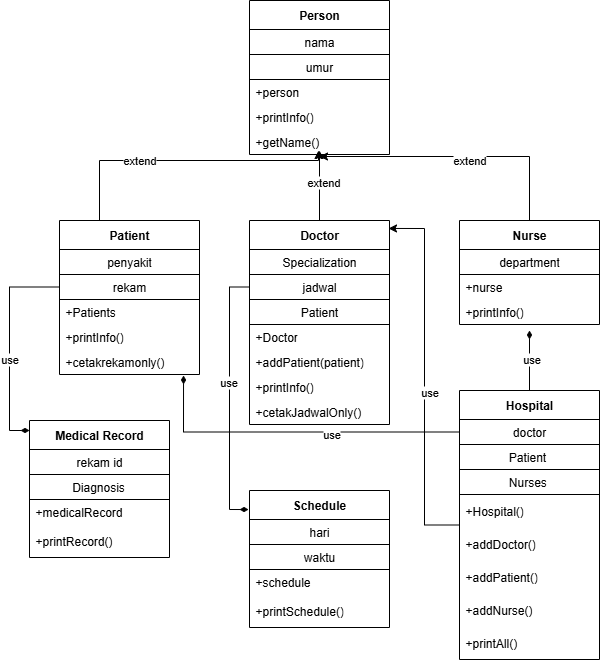

The diagram above was exported from draw.io. Its source (the exported page's mxGraphModel, read from the mxfile embedded in the PNG):
<mxGraphModel dx="864" dy="474" grid="1" gridSize="10" guides="1" tooltips="1" connect="1" arrows="1" fold="1" page="1" pageScale="1" pageWidth="850" pageHeight="1100" math="0" shadow="0">
  <root>
    <mxCell id="0" />
    <mxCell id="1" parent="0" />
    <mxCell id="cjzYDFjtzR255-8rXvOv-1" value="Person" style="swimlane;fontStyle=1;align=center;verticalAlign=middle;childLayout=stackLayout;horizontal=1;startSize=29;horizontalStack=0;resizeParent=1;resizeParentMax=0;resizeLast=0;collapsible=0;marginBottom=0;html=1;whiteSpace=wrap;" vertex="1" parent="1">
      <mxGeometry x="330" y="80" width="140" height="154" as="geometry" />
    </mxCell>
    <mxCell id="cjzYDFjtzR255-8rXvOv-2" value="nama" style="text;html=1;strokeColor=default;fillColor=none;align=center;verticalAlign=middle;spacingLeft=4;spacingRight=4;overflow=hidden;rotatable=0;points=[[0,0.5],[1,0.5]];portConstraint=eastwest;whiteSpace=wrap;" vertex="1" parent="cjzYDFjtzR255-8rXvOv-1">
      <mxGeometry y="29" width="140" height="25" as="geometry" />
    </mxCell>
    <mxCell id="cjzYDFjtzR255-8rXvOv-3" value="umur" style="text;html=1;strokeColor=default;fillColor=none;align=center;verticalAlign=middle;spacingLeft=4;spacingRight=4;overflow=hidden;rotatable=0;points=[[0,0.5],[1,0.5]];portConstraint=eastwest;whiteSpace=wrap;" vertex="1" parent="cjzYDFjtzR255-8rXvOv-1">
      <mxGeometry y="54" width="140" height="25" as="geometry" />
    </mxCell>
    <mxCell id="cjzYDFjtzR255-8rXvOv-5" value="+person" style="text;html=1;strokeColor=none;fillColor=none;align=left;verticalAlign=middle;spacingLeft=4;spacingRight=4;overflow=hidden;rotatable=0;points=[[0,0.5],[1,0.5]];portConstraint=eastwest;whiteSpace=wrap;" vertex="1" parent="cjzYDFjtzR255-8rXvOv-1">
      <mxGeometry y="79" width="140" height="25" as="geometry" />
    </mxCell>
    <mxCell id="cjzYDFjtzR255-8rXvOv-6" value="+printInfo()" style="text;html=1;strokeColor=none;fillColor=none;align=left;verticalAlign=middle;spacingLeft=4;spacingRight=4;overflow=hidden;rotatable=0;points=[[0,0.5],[1,0.5]];portConstraint=eastwest;whiteSpace=wrap;" vertex="1" parent="cjzYDFjtzR255-8rXvOv-1">
      <mxGeometry y="104" width="140" height="25" as="geometry" />
    </mxCell>
    <mxCell id="cjzYDFjtzR255-8rXvOv-7" value="+getName()" style="text;html=1;strokeColor=none;fillColor=none;align=left;verticalAlign=middle;spacingLeft=4;spacingRight=4;overflow=hidden;rotatable=0;points=[[0,0.5],[1,0.5]];portConstraint=eastwest;whiteSpace=wrap;" vertex="1" parent="cjzYDFjtzR255-8rXvOv-1">
      <mxGeometry y="129" width="140" height="25" as="geometry" />
    </mxCell>
    <mxCell id="cjzYDFjtzR255-8rXvOv-49" style="edgeStyle=orthogonalEdgeStyle;rounded=0;orthogonalLoop=1;jettySize=auto;html=1;" edge="1" parent="1" source="cjzYDFjtzR255-8rXvOv-8">
      <mxGeometry relative="1" as="geometry">
        <mxPoint x="400" y="230" as="targetPoint" />
      </mxGeometry>
    </mxCell>
    <mxCell id="cjzYDFjtzR255-8rXvOv-58" value="extend" style="edgeLabel;html=1;align=center;verticalAlign=middle;resizable=0;points=[];" vertex="1" connectable="0" parent="cjzYDFjtzR255-8rXvOv-49">
      <mxGeometry x="0.12" y="-3" relative="1" as="geometry">
        <mxPoint as="offset" />
      </mxGeometry>
    </mxCell>
    <mxCell id="cjzYDFjtzR255-8rXvOv-8" value="Doctor" style="swimlane;fontStyle=1;align=center;verticalAlign=middle;childLayout=stackLayout;horizontal=1;startSize=29;horizontalStack=0;resizeParent=1;resizeParentMax=0;resizeLast=0;collapsible=0;marginBottom=0;html=1;whiteSpace=wrap;" vertex="1" parent="1">
      <mxGeometry x="330" y="300" width="140" height="204" as="geometry" />
    </mxCell>
    <mxCell id="cjzYDFjtzR255-8rXvOv-9" value="Specialization" style="text;html=1;strokeColor=default;fillColor=none;align=center;verticalAlign=middle;spacingLeft=4;spacingRight=4;overflow=hidden;rotatable=0;points=[[0,0.5],[1,0.5]];portConstraint=eastwest;whiteSpace=wrap;" vertex="1" parent="cjzYDFjtzR255-8rXvOv-8">
      <mxGeometry y="29" width="140" height="25" as="geometry" />
    </mxCell>
    <mxCell id="cjzYDFjtzR255-8rXvOv-10" value="jadwal" style="text;html=1;strokeColor=default;fillColor=none;align=center;verticalAlign=middle;spacingLeft=4;spacingRight=4;overflow=hidden;rotatable=0;points=[[0,0.5],[1,0.5]];portConstraint=eastwest;whiteSpace=wrap;" vertex="1" parent="cjzYDFjtzR255-8rXvOv-8">
      <mxGeometry y="54" width="140" height="25" as="geometry" />
    </mxCell>
    <mxCell id="cjzYDFjtzR255-8rXvOv-11" value="Patient" style="text;html=1;strokeColor=default;fillColor=none;align=center;verticalAlign=middle;spacingLeft=4;spacingRight=4;overflow=hidden;rotatable=0;points=[[0,0.5],[1,0.5]];portConstraint=eastwest;whiteSpace=wrap;" vertex="1" parent="cjzYDFjtzR255-8rXvOv-8">
      <mxGeometry y="79" width="140" height="25" as="geometry" />
    </mxCell>
    <mxCell id="cjzYDFjtzR255-8rXvOv-12" value="+Doctor" style="text;html=1;strokeColor=none;fillColor=none;align=left;verticalAlign=middle;spacingLeft=4;spacingRight=4;overflow=hidden;rotatable=0;points=[[0,0.5],[1,0.5]];portConstraint=eastwest;whiteSpace=wrap;" vertex="1" parent="cjzYDFjtzR255-8rXvOv-8">
      <mxGeometry y="104" width="140" height="25" as="geometry" />
    </mxCell>
    <mxCell id="cjzYDFjtzR255-8rXvOv-13" value="+addPatient(patient)" style="text;html=1;strokeColor=none;fillColor=none;align=left;verticalAlign=middle;spacingLeft=4;spacingRight=4;overflow=hidden;rotatable=0;points=[[0,0.5],[1,0.5]];portConstraint=eastwest;whiteSpace=wrap;" vertex="1" parent="cjzYDFjtzR255-8rXvOv-8">
      <mxGeometry y="129" width="140" height="25" as="geometry" />
    </mxCell>
    <mxCell id="cjzYDFjtzR255-8rXvOv-14" value="+printInfo()" style="text;html=1;strokeColor=none;fillColor=none;align=left;verticalAlign=middle;spacingLeft=4;spacingRight=4;overflow=hidden;rotatable=0;points=[[0,0.5],[1,0.5]];portConstraint=eastwest;whiteSpace=wrap;" vertex="1" parent="cjzYDFjtzR255-8rXvOv-8">
      <mxGeometry y="154" width="140" height="25" as="geometry" />
    </mxCell>
    <mxCell id="cjzYDFjtzR255-8rXvOv-69" value="+cetakJadwalOnly()" style="text;html=1;strokeColor=none;fillColor=none;align=left;verticalAlign=middle;spacingLeft=4;spacingRight=4;overflow=hidden;rotatable=0;points=[[0,0.5],[1,0.5]];portConstraint=eastwest;whiteSpace=wrap;" vertex="1" parent="cjzYDFjtzR255-8rXvOv-8">
      <mxGeometry y="179" width="140" height="25" as="geometry" />
    </mxCell>
    <mxCell id="cjzYDFjtzR255-8rXvOv-15" value="Patient" style="swimlane;fontStyle=1;align=center;verticalAlign=middle;childLayout=stackLayout;horizontal=1;startSize=29;horizontalStack=0;resizeParent=1;resizeParentMax=0;resizeLast=0;collapsible=0;marginBottom=0;html=1;whiteSpace=wrap;" vertex="1" parent="1">
      <mxGeometry x="140" y="300" width="140" height="154" as="geometry" />
    </mxCell>
    <mxCell id="cjzYDFjtzR255-8rXvOv-16" value="penyakit" style="text;html=1;strokeColor=default;fillColor=none;align=center;verticalAlign=middle;spacingLeft=4;spacingRight=4;overflow=hidden;rotatable=0;points=[[0,0.5],[1,0.5]];portConstraint=eastwest;whiteSpace=wrap;" vertex="1" parent="cjzYDFjtzR255-8rXvOv-15">
      <mxGeometry y="29" width="140" height="25" as="geometry" />
    </mxCell>
    <mxCell id="cjzYDFjtzR255-8rXvOv-17" value="rekam" style="text;html=1;strokeColor=default;fillColor=none;align=center;verticalAlign=middle;spacingLeft=4;spacingRight=4;overflow=hidden;rotatable=0;points=[[0,0.5],[1,0.5]];portConstraint=eastwest;whiteSpace=wrap;" vertex="1" parent="cjzYDFjtzR255-8rXvOv-15">
      <mxGeometry y="54" width="140" height="25" as="geometry" />
    </mxCell>
    <mxCell id="cjzYDFjtzR255-8rXvOv-18" value="+Patients" style="text;html=1;strokeColor=none;fillColor=none;align=left;verticalAlign=middle;spacingLeft=4;spacingRight=4;overflow=hidden;rotatable=0;points=[[0,0.5],[1,0.5]];portConstraint=eastwest;whiteSpace=wrap;" vertex="1" parent="cjzYDFjtzR255-8rXvOv-15">
      <mxGeometry y="79" width="140" height="25" as="geometry" />
    </mxCell>
    <mxCell id="cjzYDFjtzR255-8rXvOv-21" value="+printInfo()" style="text;html=1;strokeColor=none;fillColor=none;align=left;verticalAlign=middle;spacingLeft=4;spacingRight=4;overflow=hidden;rotatable=0;points=[[0,0.5],[1,0.5]];portConstraint=eastwest;whiteSpace=wrap;" vertex="1" parent="cjzYDFjtzR255-8rXvOv-15">
      <mxGeometry y="104" width="140" height="25" as="geometry" />
    </mxCell>
    <mxCell id="cjzYDFjtzR255-8rXvOv-70" value="+cetakrekamonly()" style="text;html=1;strokeColor=none;fillColor=none;align=left;verticalAlign=middle;spacingLeft=4;spacingRight=4;overflow=hidden;rotatable=0;points=[[0,0.5],[1,0.5]];portConstraint=eastwest;whiteSpace=wrap;" vertex="1" parent="cjzYDFjtzR255-8rXvOv-15">
      <mxGeometry y="129" width="140" height="25" as="geometry" />
    </mxCell>
    <mxCell id="cjzYDFjtzR255-8rXvOv-22" value="Nurse" style="swimlane;fontStyle=1;align=center;verticalAlign=middle;childLayout=stackLayout;horizontal=1;startSize=29;horizontalStack=0;resizeParent=1;resizeParentMax=0;resizeLast=0;collapsible=0;marginBottom=0;html=1;whiteSpace=wrap;" vertex="1" parent="1">
      <mxGeometry x="540" y="300" width="140" height="104" as="geometry" />
    </mxCell>
    <mxCell id="cjzYDFjtzR255-8rXvOv-23" value="department" style="text;html=1;strokeColor=default;fillColor=none;align=center;verticalAlign=middle;spacingLeft=4;spacingRight=4;overflow=hidden;rotatable=0;points=[[0,0.5],[1,0.5]];portConstraint=eastwest;whiteSpace=wrap;" vertex="1" parent="cjzYDFjtzR255-8rXvOv-22">
      <mxGeometry y="29" width="140" height="25" as="geometry" />
    </mxCell>
    <mxCell id="cjzYDFjtzR255-8rXvOv-24" value="+nurse" style="text;html=1;strokeColor=none;fillColor=none;align=left;verticalAlign=middle;spacingLeft=4;spacingRight=4;overflow=hidden;rotatable=0;points=[[0,0.5],[1,0.5]];portConstraint=eastwest;whiteSpace=wrap;" vertex="1" parent="cjzYDFjtzR255-8rXvOv-22">
      <mxGeometry y="54" width="140" height="25" as="geometry" />
    </mxCell>
    <mxCell id="cjzYDFjtzR255-8rXvOv-26" value="+printInfo()" style="text;html=1;strokeColor=none;fillColor=none;align=left;verticalAlign=middle;spacingLeft=4;spacingRight=4;overflow=hidden;rotatable=0;points=[[0,0.5],[1,0.5]];portConstraint=eastwest;whiteSpace=wrap;" vertex="1" parent="cjzYDFjtzR255-8rXvOv-22">
      <mxGeometry y="79" width="140" height="25" as="geometry" />
    </mxCell>
    <mxCell id="cjzYDFjtzR255-8rXvOv-27" value="Schedule" style="swimlane;fontStyle=1;align=center;verticalAlign=middle;childLayout=stackLayout;horizontal=1;startSize=29;horizontalStack=0;resizeParent=1;resizeParentMax=0;resizeLast=0;collapsible=0;marginBottom=0;html=1;whiteSpace=wrap;" vertex="1" parent="1">
      <mxGeometry x="330" y="570" width="140" height="137" as="geometry" />
    </mxCell>
    <mxCell id="cjzYDFjtzR255-8rXvOv-28" value="hari" style="text;html=1;strokeColor=default;fillColor=none;align=center;verticalAlign=middle;spacingLeft=4;spacingRight=4;overflow=hidden;rotatable=0;points=[[0,0.5],[1,0.5]];portConstraint=eastwest;whiteSpace=wrap;" vertex="1" parent="cjzYDFjtzR255-8rXvOv-27">
      <mxGeometry y="29" width="140" height="25" as="geometry" />
    </mxCell>
    <mxCell id="cjzYDFjtzR255-8rXvOv-29" value="&lt;div style=&quot;text-align: justify;&quot;&gt;&lt;span style=&quot;background-color: transparent; color: light-dark(rgb(0, 0, 0), rgb(255, 255, 255));&quot;&gt;waktu&lt;/span&gt;&lt;/div&gt;" style="text;html=1;strokeColor=default;fillColor=none;align=center;verticalAlign=middle;spacingLeft=4;spacingRight=4;overflow=hidden;rotatable=0;points=[[0,0.5],[1,0.5]];portConstraint=eastwest;whiteSpace=wrap;" vertex="1" parent="cjzYDFjtzR255-8rXvOv-27">
      <mxGeometry y="54" width="140" height="25" as="geometry" />
    </mxCell>
    <mxCell id="cjzYDFjtzR255-8rXvOv-30" value="+schedule" style="text;html=1;strokeColor=none;fillColor=none;align=left;verticalAlign=middle;spacingLeft=4;spacingRight=4;overflow=hidden;rotatable=0;points=[[0,0.5],[1,0.5]];portConstraint=eastwest;whiteSpace=wrap;" vertex="1" parent="cjzYDFjtzR255-8rXvOv-27">
      <mxGeometry y="79" width="140" height="25" as="geometry" />
    </mxCell>
    <mxCell id="cjzYDFjtzR255-8rXvOv-32" value="+printSchedule()" style="text;html=1;strokeColor=none;fillColor=none;align=left;verticalAlign=middle;spacingLeft=4;spacingRight=4;overflow=hidden;rotatable=0;points=[[0,0.5],[1,0.5]];portConstraint=eastwest;whiteSpace=wrap;" vertex="1" parent="cjzYDFjtzR255-8rXvOv-27">
      <mxGeometry y="104" width="140" height="33" as="geometry" />
    </mxCell>
    <mxCell id="cjzYDFjtzR255-8rXvOv-33" value="Medical Record" style="swimlane;fontStyle=1;align=center;verticalAlign=middle;childLayout=stackLayout;horizontal=1;startSize=29;horizontalStack=0;resizeParent=1;resizeParentMax=0;resizeLast=0;collapsible=0;marginBottom=0;html=1;whiteSpace=wrap;" vertex="1" parent="1">
      <mxGeometry x="110" y="500" width="140" height="137" as="geometry" />
    </mxCell>
    <mxCell id="cjzYDFjtzR255-8rXvOv-34" value="rekam id" style="text;html=1;strokeColor=default;fillColor=none;align=center;verticalAlign=middle;spacingLeft=4;spacingRight=4;overflow=hidden;rotatable=0;points=[[0,0.5],[1,0.5]];portConstraint=eastwest;whiteSpace=wrap;" vertex="1" parent="cjzYDFjtzR255-8rXvOv-33">
      <mxGeometry y="29" width="140" height="25" as="geometry" />
    </mxCell>
    <mxCell id="cjzYDFjtzR255-8rXvOv-35" value="&lt;span style=&quot;white-space: pre;&quot;&gt;&#09;&lt;/span&gt;&amp;nbsp; &amp;nbsp;Diagnosis" style="text;html=1;strokeColor=default;fillColor=none;align=left;verticalAlign=middle;spacingLeft=4;spacingRight=4;overflow=hidden;rotatable=0;points=[[0,0.5],[1,0.5]];portConstraint=eastwest;whiteSpace=wrap;" vertex="1" parent="cjzYDFjtzR255-8rXvOv-33">
      <mxGeometry y="54" width="140" height="25" as="geometry" />
    </mxCell>
    <mxCell id="cjzYDFjtzR255-8rXvOv-36" value="+medicalRecord" style="text;html=1;strokeColor=none;fillColor=none;align=left;verticalAlign=middle;spacingLeft=4;spacingRight=4;overflow=hidden;rotatable=0;points=[[0,0.5],[1,0.5]];portConstraint=eastwest;whiteSpace=wrap;" vertex="1" parent="cjzYDFjtzR255-8rXvOv-33">
      <mxGeometry y="79" width="140" height="25" as="geometry" />
    </mxCell>
    <mxCell id="cjzYDFjtzR255-8rXvOv-37" value="+printRecord()" style="text;html=1;strokeColor=none;fillColor=none;align=left;verticalAlign=middle;spacingLeft=4;spacingRight=4;overflow=hidden;rotatable=0;points=[[0,0.5],[1,0.5]];portConstraint=eastwest;whiteSpace=wrap;" vertex="1" parent="cjzYDFjtzR255-8rXvOv-33">
      <mxGeometry y="104" width="140" height="33" as="geometry" />
    </mxCell>
    <mxCell id="cjzYDFjtzR255-8rXvOv-65" style="edgeStyle=orthogonalEdgeStyle;rounded=0;orthogonalLoop=1;jettySize=auto;html=1;exitX=0.5;exitY=0;exitDx=0;exitDy=0;endArrow=diamondThin;endFill=1;" edge="1" parent="1" source="cjzYDFjtzR255-8rXvOv-38">
      <mxGeometry relative="1" as="geometry">
        <mxPoint x="610" y="410" as="targetPoint" />
      </mxGeometry>
    </mxCell>
    <mxCell id="cjzYDFjtzR255-8rXvOv-66" value="use" style="edgeLabel;html=1;align=center;verticalAlign=middle;resizable=0;points=[];" vertex="1" connectable="0" parent="cjzYDFjtzR255-8rXvOv-65">
      <mxGeometry x="0.0667" y="-1" relative="1" as="geometry">
        <mxPoint as="offset" />
      </mxGeometry>
    </mxCell>
    <mxCell id="cjzYDFjtzR255-8rXvOv-38" value="Hospital" style="swimlane;fontStyle=1;align=center;verticalAlign=middle;childLayout=stackLayout;horizontal=1;startSize=29;horizontalStack=0;resizeParent=1;resizeParentMax=0;resizeLast=0;collapsible=0;marginBottom=0;html=1;whiteSpace=wrap;" vertex="1" parent="1">
      <mxGeometry x="540" y="470" width="140" height="269" as="geometry" />
    </mxCell>
    <mxCell id="cjzYDFjtzR255-8rXvOv-39" value="doctor" style="text;html=1;strokeColor=default;fillColor=none;align=center;verticalAlign=middle;spacingLeft=4;spacingRight=4;overflow=hidden;rotatable=0;points=[[0,0.5],[1,0.5]];portConstraint=eastwest;whiteSpace=wrap;" vertex="1" parent="cjzYDFjtzR255-8rXvOv-38">
      <mxGeometry y="29" width="140" height="25" as="geometry" />
    </mxCell>
    <mxCell id="cjzYDFjtzR255-8rXvOv-40" value="&lt;span style=&quot;white-space: pre;&quot;&gt;&#09;&lt;/span&gt;&amp;nbsp; &amp;nbsp; &amp;nbsp;Patient" style="text;html=1;strokeColor=default;fillColor=none;align=left;verticalAlign=middle;spacingLeft=4;spacingRight=4;overflow=hidden;rotatable=0;points=[[0,0.5],[1,0.5]];portConstraint=eastwest;whiteSpace=wrap;" vertex="1" parent="cjzYDFjtzR255-8rXvOv-38">
      <mxGeometry y="54" width="140" height="25" as="geometry" />
    </mxCell>
    <mxCell id="cjzYDFjtzR255-8rXvOv-41" value="&lt;span style=&quot;white-space: pre;&quot;&gt;&#09;&amp;nbsp;&lt;/span&gt;&amp;nbsp; &amp;nbsp; Nurses" style="text;html=1;strokeColor=default;fillColor=none;align=left;verticalAlign=middle;spacingLeft=4;spacingRight=4;overflow=hidden;rotatable=0;points=[[0,0.5],[1,0.5]];portConstraint=eastwest;whiteSpace=wrap;" vertex="1" parent="cjzYDFjtzR255-8rXvOv-38">
      <mxGeometry y="79" width="140" height="25" as="geometry" />
    </mxCell>
    <mxCell id="cjzYDFjtzR255-8rXvOv-42" value="+Hospital()" style="text;html=1;strokeColor=none;fillColor=none;align=left;verticalAlign=middle;spacingLeft=4;spacingRight=4;overflow=hidden;rotatable=0;points=[[0,0.5],[1,0.5]];portConstraint=eastwest;whiteSpace=wrap;" vertex="1" parent="cjzYDFjtzR255-8rXvOv-38">
      <mxGeometry y="104" width="140" height="33" as="geometry" />
    </mxCell>
    <mxCell id="cjzYDFjtzR255-8rXvOv-44" value="+addDoctor()" style="text;html=1;strokeColor=none;fillColor=none;align=left;verticalAlign=middle;spacingLeft=4;spacingRight=4;overflow=hidden;rotatable=0;points=[[0,0.5],[1,0.5]];portConstraint=eastwest;whiteSpace=wrap;" vertex="1" parent="cjzYDFjtzR255-8rXvOv-38">
      <mxGeometry y="137" width="140" height="33" as="geometry" />
    </mxCell>
    <mxCell id="cjzYDFjtzR255-8rXvOv-45" value="+addPatient()" style="text;html=1;strokeColor=none;fillColor=none;align=left;verticalAlign=middle;spacingLeft=4;spacingRight=4;overflow=hidden;rotatable=0;points=[[0,0.5],[1,0.5]];portConstraint=eastwest;whiteSpace=wrap;" vertex="1" parent="cjzYDFjtzR255-8rXvOv-38">
      <mxGeometry y="170" width="140" height="33" as="geometry" />
    </mxCell>
    <mxCell id="cjzYDFjtzR255-8rXvOv-46" value="+addNurse()" style="text;html=1;strokeColor=none;fillColor=none;align=left;verticalAlign=middle;spacingLeft=4;spacingRight=4;overflow=hidden;rotatable=0;points=[[0,0.5],[1,0.5]];portConstraint=eastwest;whiteSpace=wrap;" vertex="1" parent="cjzYDFjtzR255-8rXvOv-38">
      <mxGeometry y="203" width="140" height="33" as="geometry" />
    </mxCell>
    <mxCell id="cjzYDFjtzR255-8rXvOv-47" value="+printAll()" style="text;html=1;strokeColor=none;fillColor=none;align=left;verticalAlign=middle;spacingLeft=4;spacingRight=4;overflow=hidden;rotatable=0;points=[[0,0.5],[1,0.5]];portConstraint=eastwest;whiteSpace=wrap;" vertex="1" parent="cjzYDFjtzR255-8rXvOv-38">
      <mxGeometry y="236" width="140" height="33" as="geometry" />
    </mxCell>
    <mxCell id="cjzYDFjtzR255-8rXvOv-52" style="edgeStyle=orthogonalEdgeStyle;rounded=0;orthogonalLoop=1;jettySize=auto;html=1;entryX=0.5;entryY=1.08;entryDx=0;entryDy=0;entryPerimeter=0;" edge="1" parent="1" source="cjzYDFjtzR255-8rXvOv-22" target="cjzYDFjtzR255-8rXvOv-7">
      <mxGeometry relative="1" as="geometry" />
    </mxCell>
    <mxCell id="cjzYDFjtzR255-8rXvOv-57" value="extend" style="edgeLabel;html=1;align=center;verticalAlign=middle;resizable=0;points=[];" vertex="1" connectable="0" parent="cjzYDFjtzR255-8rXvOv-52">
      <mxGeometry x="-0.0876" y="3" relative="1" as="geometry">
        <mxPoint as="offset" />
      </mxGeometry>
    </mxCell>
    <mxCell id="cjzYDFjtzR255-8rXvOv-54" style="edgeStyle=orthogonalEdgeStyle;rounded=0;orthogonalLoop=1;jettySize=auto;html=1;exitX=0.5;exitY=0;exitDx=0;exitDy=0;entryX=0.493;entryY=0.84;entryDx=0;entryDy=0;entryPerimeter=0;" edge="1" parent="1" source="cjzYDFjtzR255-8rXvOv-15" target="cjzYDFjtzR255-8rXvOv-7">
      <mxGeometry relative="1" as="geometry">
        <Array as="points">
          <mxPoint x="180" y="240" />
          <mxPoint x="399" y="240" />
        </Array>
      </mxGeometry>
    </mxCell>
    <mxCell id="cjzYDFjtzR255-8rXvOv-56" value="extend" style="edgeLabel;html=1;align=center;verticalAlign=middle;resizable=0;points=[];" vertex="1" connectable="0" parent="cjzYDFjtzR255-8rXvOv-54">
      <mxGeometry x="-0.1896" y="1" relative="1" as="geometry">
        <mxPoint as="offset" />
      </mxGeometry>
    </mxCell>
    <mxCell id="cjzYDFjtzR255-8rXvOv-59" style="edgeStyle=orthogonalEdgeStyle;rounded=0;orthogonalLoop=1;jettySize=auto;html=1;exitX=0;exitY=0.5;exitDx=0;exitDy=0;entryX=-0.007;entryY=0.139;entryDx=0;entryDy=0;entryPerimeter=0;endArrow=diamondThin;endFill=1;" edge="1" parent="1" source="cjzYDFjtzR255-8rXvOv-10" target="cjzYDFjtzR255-8rXvOv-27">
      <mxGeometry relative="1" as="geometry" />
    </mxCell>
    <mxCell id="cjzYDFjtzR255-8rXvOv-60" value="use" style="edgeLabel;html=1;align=center;verticalAlign=middle;resizable=0;points=[];" vertex="1" connectable="0" parent="cjzYDFjtzR255-8rXvOv-59">
      <mxGeometry x="-0.1254" y="-2" relative="1" as="geometry">
        <mxPoint y="1" as="offset" />
      </mxGeometry>
    </mxCell>
    <mxCell id="cjzYDFjtzR255-8rXvOv-61" style="edgeStyle=orthogonalEdgeStyle;rounded=0;orthogonalLoop=1;jettySize=auto;html=1;entryX=0;entryY=0.073;entryDx=0;entryDy=0;entryPerimeter=0;endArrow=diamondThin;endFill=1;" edge="1" parent="1" source="cjzYDFjtzR255-8rXvOv-17" target="cjzYDFjtzR255-8rXvOv-33">
      <mxGeometry relative="1" as="geometry" />
    </mxCell>
    <mxCell id="cjzYDFjtzR255-8rXvOv-62" value="use" style="edgeLabel;html=1;align=center;verticalAlign=middle;resizable=0;points=[];" vertex="1" connectable="0" parent="cjzYDFjtzR255-8rXvOv-61">
      <mxGeometry x="0.145" y="-1" relative="1" as="geometry">
        <mxPoint as="offset" />
      </mxGeometry>
    </mxCell>
    <mxCell id="cjzYDFjtzR255-8rXvOv-64" style="edgeStyle=orthogonalEdgeStyle;rounded=0;orthogonalLoop=1;jettySize=auto;html=1;entryX=0.993;entryY=0.039;entryDx=0;entryDy=0;entryPerimeter=0;" edge="1" parent="1" source="cjzYDFjtzR255-8rXvOv-38" target="cjzYDFjtzR255-8rXvOv-8">
      <mxGeometry relative="1" as="geometry" />
    </mxCell>
    <mxCell id="cjzYDFjtzR255-8rXvOv-67" value="use" style="edgeLabel;html=1;align=center;verticalAlign=middle;resizable=0;points=[];" vertex="1" connectable="0" parent="cjzYDFjtzR255-8rXvOv-64">
      <mxGeometry x="-0.08" y="-4" relative="1" as="geometry">
        <mxPoint y="1" as="offset" />
      </mxGeometry>
    </mxCell>
    <mxCell id="cjzYDFjtzR255-8rXvOv-71" style="edgeStyle=orthogonalEdgeStyle;rounded=0;orthogonalLoop=1;jettySize=auto;html=1;exitX=0;exitY=0.5;exitDx=0;exitDy=0;entryX=0.886;entryY=1.04;entryDx=0;entryDy=0;entryPerimeter=0;endArrow=diamondThin;endFill=1;" edge="1" parent="1" source="cjzYDFjtzR255-8rXvOv-39" target="cjzYDFjtzR255-8rXvOv-70">
      <mxGeometry relative="1" as="geometry" />
    </mxCell>
    <mxCell id="cjzYDFjtzR255-8rXvOv-72" value="use" style="edgeLabel;html=1;align=center;verticalAlign=middle;resizable=0;points=[];" vertex="1" connectable="0" parent="cjzYDFjtzR255-8rXvOv-71">
      <mxGeometry x="-0.2241" y="2" relative="1" as="geometry">
        <mxPoint as="offset" />
      </mxGeometry>
    </mxCell>
  </root>
</mxGraphModel>